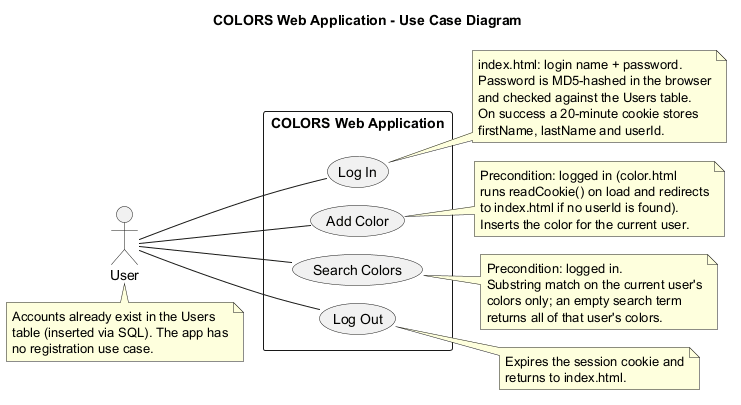

The diagram above was rendered by PlantUML. Its source (embedded in the PNG):
@startuml usecase
!pragma layout smetana
title COLORS Web Application - Use Case Diagram

left to right direction
skinparam packageStyle rectangle

actor "User" as user

rectangle "COLORS Web Application" {
  usecase "Log In" as UC1
  usecase "Add Color" as UC2
  usecase "Search Colors" as UC3
  usecase "Log Out" as UC4
}

user -- UC1
user -- UC2
user -- UC3
user -- UC4

note right of UC1
  index.html: login name + password.
  Password is MD5-hashed in the browser
  and checked against the Users table.
  On success a 20-minute cookie stores
  firstName, lastName and userId.
end note

note right of UC2
  Precondition: logged in (color.html
  runs readCookie() on load and redirects
  to index.html if no userId is found).
  Inserts the color for the current user.
end note

note right of UC3
  Precondition: logged in.
  Substring match on the current user's
  colors only; an empty search term
  returns all of that user's colors.
end note

note right of UC4
  Expires the session cookie and
  returns to index.html.
end note

note bottom of user
  Accounts already exist in the Users
  table (inserted via SQL). The app has
  no registration use case.
end note
@enduml